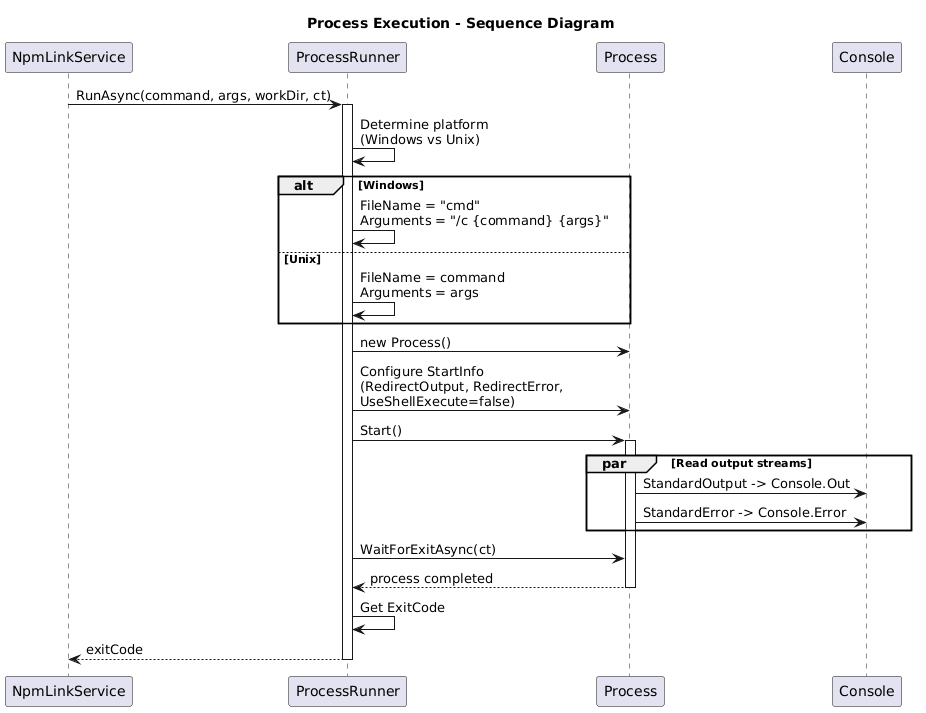

The diagram above was rendered by PlantUML. Its source (embedded in the PNG):
@startuml
title Process Execution - Sequence Diagram

participant "NpmLinkService" as NLS
participant "ProcessRunner" as PR
participant "Process" as P
participant "Console" as CON

NLS -> PR : RunAsync(command, args, workDir, ct)
activate PR

PR -> PR : Determine platform\n(Windows vs Unix)

alt Windows
    PR -> PR : FileName = "cmd"\nArguments = "/c {command} {args}"
else Unix
    PR -> PR : FileName = command\nArguments = args
end

PR -> P : new Process()
PR -> P : Configure StartInfo\n(RedirectOutput, RedirectError,\nUseShellExecute=false)

PR -> P : Start()
activate P

par Read output streams
    P -> CON : StandardOutput -> Console.Out
    P -> CON : StandardError -> Console.Error
end

PR -> P : WaitForExitAsync(ct)
PR <-- P : process completed
deactivate P

PR -> PR : Get ExitCode

NLS <-- PR : exitCode
deactivate PR
@enduml